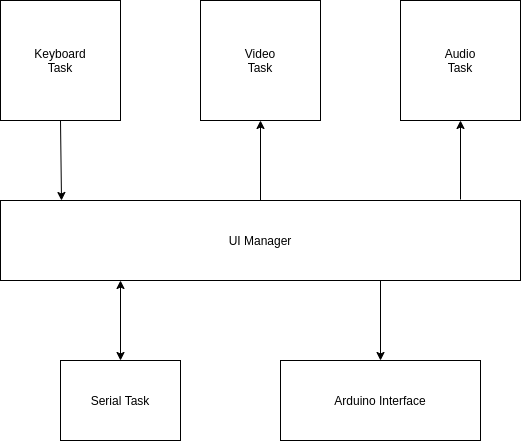

The diagram above was exported from draw.io. Its source (the exported page's mxGraphModel, read from the mxfile embedded in the PNG):
<mxGraphModel dx="955" dy="582" grid="1" gridSize="10" guides="1" tooltips="1" connect="1" arrows="1" fold="1" page="1" pageScale="1" pageWidth="850" pageHeight="1100" math="0" shadow="0">
  <root>
    <mxCell id="0" />
    <mxCell id="1" parent="0" />
    <mxCell id="Dmr-Dnib8s-XUvew85NL-1" value="UI Manager" style="rounded=0;whiteSpace=wrap;html=1;" parent="1" vertex="1">
      <mxGeometry x="160" y="360" width="520" height="80" as="geometry" />
    </mxCell>
    <mxCell id="Dmr-Dnib8s-XUvew85NL-2" value="Keyboard&lt;br&gt;Task" style="rounded=0;whiteSpace=wrap;html=1;" parent="1" vertex="1">
      <mxGeometry x="160" y="160" width="120" height="120" as="geometry" />
    </mxCell>
    <mxCell id="Dmr-Dnib8s-XUvew85NL-3" value="Audio&lt;br&gt;Task" style="rounded=0;whiteSpace=wrap;html=1;" parent="1" vertex="1">
      <mxGeometry x="560" y="160" width="120" height="120" as="geometry" />
    </mxCell>
    <mxCell id="Dmr-Dnib8s-XUvew85NL-4" value="Video&lt;br&gt;Task" style="rounded=0;whiteSpace=wrap;html=1;" parent="1" vertex="1">
      <mxGeometry x="360" y="160" width="120" height="120" as="geometry" />
    </mxCell>
    <mxCell id="Dmr-Dnib8s-XUvew85NL-5" value="" style="endArrow=classic;html=1;exitX=0.5;exitY=1;exitDx=0;exitDy=0;" parent="1" source="Dmr-Dnib8s-XUvew85NL-2" edge="1">
      <mxGeometry width="50" height="50" relative="1" as="geometry">
        <mxPoint x="30" y="340" as="sourcePoint" />
        <mxPoint x="221" y="360" as="targetPoint" />
      </mxGeometry>
    </mxCell>
    <mxCell id="Dmr-Dnib8s-XUvew85NL-6" value="" style="endArrow=classic;html=1;entryX=0.5;entryY=1;entryDx=0;entryDy=0;exitX=0.5;exitY=0;exitDx=0;exitDy=0;" parent="1" source="Dmr-Dnib8s-XUvew85NL-1" target="Dmr-Dnib8s-XUvew85NL-4" edge="1">
      <mxGeometry width="50" height="50" relative="1" as="geometry">
        <mxPoint x="480" y="590" as="sourcePoint" />
        <mxPoint x="530" y="540" as="targetPoint" />
      </mxGeometry>
    </mxCell>
    <mxCell id="Dmr-Dnib8s-XUvew85NL-7" value="" style="endArrow=classic;html=1;entryX=0.5;entryY=1;entryDx=0;entryDy=0;" parent="1" target="Dmr-Dnib8s-XUvew85NL-3" edge="1">
      <mxGeometry width="50" height="50" relative="1" as="geometry">
        <mxPoint x="620" y="359" as="sourcePoint" />
        <mxPoint x="610" y="570" as="targetPoint" />
      </mxGeometry>
    </mxCell>
    <mxCell id="Dmr-Dnib8s-XUvew85NL-8" value="Arduino Interface" style="rounded=0;whiteSpace=wrap;html=1;" parent="1" vertex="1">
      <mxGeometry x="440" y="520" width="200" height="80" as="geometry" />
    </mxCell>
    <mxCell id="Dmr-Dnib8s-XUvew85NL-9" value="" style="endArrow=classic;html=1;entryX=0.5;entryY=0;entryDx=0;entryDy=0;" parent="1" target="Dmr-Dnib8s-XUvew85NL-8" edge="1">
      <mxGeometry width="50" height="50" relative="1" as="geometry">
        <mxPoint x="540" y="440" as="sourcePoint" />
        <mxPoint x="690" y="490" as="targetPoint" />
      </mxGeometry>
    </mxCell>
    <mxCell id="nJhHUn6XvZxYvirvBGBB-1" value="Serial Task" style="rounded=0;whiteSpace=wrap;html=1;" vertex="1" parent="1">
      <mxGeometry x="220" y="520" width="120" height="80" as="geometry" />
    </mxCell>
    <mxCell id="nJhHUn6XvZxYvirvBGBB-3" value="" style="endArrow=classic;startArrow=classic;html=1;exitX=0.5;exitY=0;exitDx=0;exitDy=0;" edge="1" parent="1" source="nJhHUn6XvZxYvirvBGBB-1">
      <mxGeometry width="50" height="50" relative="1" as="geometry">
        <mxPoint x="230" y="490" as="sourcePoint" />
        <mxPoint x="280" y="440" as="targetPoint" />
      </mxGeometry>
    </mxCell>
  </root>
</mxGraphModel>